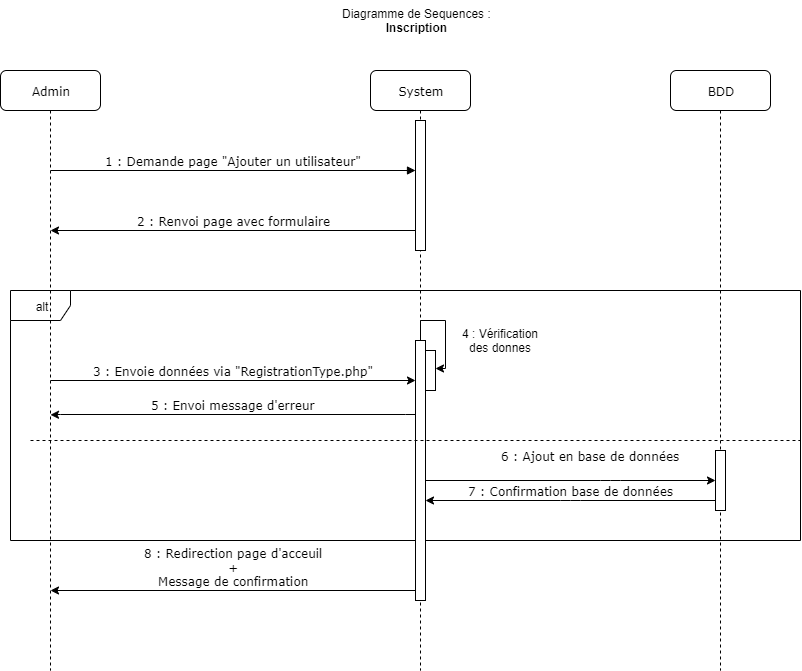

The diagram above was exported from draw.io. Its source (the exported page's mxGraphModel, read from the mxfile embedded in the PNG):
<mxGraphModel dx="1072" dy="792" grid="1" gridSize="10" guides="1" tooltips="1" connect="1" arrows="1" fold="1" page="1" pageScale="1" pageWidth="1100" pageHeight="850" background="#ffffff" math="0" shadow="0">
  <root>
    <mxCell id="0" />
    <mxCell id="1" parent="0" />
    <mxCell id="iVb1Nu-RLqh_Ps4pL5e1-4" value="alt" style="shape=umlFrame;whiteSpace=wrap;html=1;" parent="1" vertex="1">
      <mxGeometry x="110" y="300" width="790" height="250" as="geometry" />
    </mxCell>
    <mxCell id="7baba1c4bc27f4b0-2" value="System" style="shape=umlLifeline;perimeter=lifelinePerimeter;whiteSpace=wrap;html=1;container=1;collapsible=0;recursiveResize=0;outlineConnect=0;rounded=1;shadow=0;comic=0;labelBackgroundColor=none;strokeWidth=1;fontFamily=Verdana;fontSize=12;align=center;" parent="1" vertex="1">
      <mxGeometry x="470" y="80" width="100" height="600" as="geometry" />
    </mxCell>
    <mxCell id="7baba1c4bc27f4b0-10" value="" style="html=1;points=[];perimeter=orthogonalPerimeter;rounded=0;shadow=0;comic=0;labelBackgroundColor=none;strokeWidth=1;fontFamily=Verdana;fontSize=12;align=center;" parent="7baba1c4bc27f4b0-2" vertex="1">
      <mxGeometry x="45" y="50" width="10" height="130" as="geometry" />
    </mxCell>
    <mxCell id="iVb1Nu-RLqh_Ps4pL5e1-6" value="" style="html=1;points=[];perimeter=orthogonalPerimeter;rounded=0;shadow=0;comic=0;labelBackgroundColor=none;strokeWidth=1;fontFamily=Verdana;fontSize=12;align=center;" parent="7baba1c4bc27f4b0-2" vertex="1">
      <mxGeometry x="45" y="270" width="10" height="260" as="geometry" />
    </mxCell>
    <mxCell id="7baba1c4bc27f4b0-3" value="BDD" style="shape=umlLifeline;perimeter=lifelinePerimeter;whiteSpace=wrap;html=1;container=1;collapsible=0;recursiveResize=0;outlineConnect=0;rounded=1;shadow=0;comic=0;labelBackgroundColor=none;strokeWidth=1;fontFamily=Verdana;fontSize=12;align=center;" parent="1" vertex="1">
      <mxGeometry x="770" y="80" width="100" height="600" as="geometry" />
    </mxCell>
    <mxCell id="7baba1c4bc27f4b0-13" value="" style="html=1;points=[];perimeter=orthogonalPerimeter;rounded=0;shadow=0;comic=0;labelBackgroundColor=none;strokeWidth=1;fontFamily=Verdana;fontSize=12;align=center;" parent="7baba1c4bc27f4b0-3" vertex="1">
      <mxGeometry x="45" y="380" width="10" height="60" as="geometry" />
    </mxCell>
    <mxCell id="7baba1c4bc27f4b0-8" value="Admin" style="shape=umlLifeline;perimeter=lifelinePerimeter;whiteSpace=wrap;html=1;container=1;collapsible=0;recursiveResize=0;outlineConnect=0;rounded=1;shadow=0;comic=0;labelBackgroundColor=none;strokeWidth=1;fontFamily=Verdana;fontSize=12;align=center;" parent="1" vertex="1">
      <mxGeometry x="100" y="80" width="100" height="600" as="geometry" />
    </mxCell>
    <mxCell id="7baba1c4bc27f4b0-20" value="1 : Demande page &quot;Ajouter un utilisateur&quot;" style="html=1;verticalAlign=bottom;endArrow=block;labelBackgroundColor=none;fontFamily=Verdana;fontSize=12;edgeStyle=elbowEdgeStyle;elbow=vertical;" parent="1" target="7baba1c4bc27f4b0-10" edge="1">
      <mxGeometry relative="1" as="geometry">
        <mxPoint x="150" y="180" as="sourcePoint" />
        <mxPoint x="280" y="180" as="targetPoint" />
      </mxGeometry>
    </mxCell>
    <mxCell id="iVb1Nu-RLqh_Ps4pL5e1-3" value="2 : Renvoi page avec formulaire" style="html=1;verticalAlign=bottom;endArrow=none;labelBackgroundColor=none;fontFamily=Verdana;fontSize=12;edgeStyle=elbowEdgeStyle;elbow=vertical;startArrow=classic;startFill=1;endFill=0;" parent="1" edge="1">
      <mxGeometry relative="1" as="geometry">
        <mxPoint x="150" y="240" as="sourcePoint" />
        <mxPoint x="515" y="240" as="targetPoint" />
      </mxGeometry>
    </mxCell>
    <mxCell id="iVb1Nu-RLqh_Ps4pL5e1-5" value="3 : Envoie données via &quot;RegistrationType.php&quot;" style="html=1;verticalAlign=bottom;endArrow=classic;labelBackgroundColor=none;fontFamily=Verdana;fontSize=12;edgeStyle=elbowEdgeStyle;elbow=vertical;startArrow=none;startFill=0;endFill=1;" parent="1" edge="1">
      <mxGeometry relative="1" as="geometry">
        <mxPoint x="150" y="390" as="sourcePoint" />
        <mxPoint x="515" y="390" as="targetPoint" />
      </mxGeometry>
    </mxCell>
    <mxCell id="iVb1Nu-RLqh_Ps4pL5e1-10" value="5 : Envoi message d'erreur" style="html=1;verticalAlign=bottom;endArrow=none;labelBackgroundColor=none;fontFamily=Verdana;fontSize=12;edgeStyle=elbowEdgeStyle;elbow=vertical;startArrow=classic;startFill=1;endFill=0;" parent="1" edge="1">
      <mxGeometry relative="1" as="geometry">
        <mxPoint x="150" y="424.29" as="sourcePoint" />
        <mxPoint x="515" y="424.29" as="targetPoint" />
      </mxGeometry>
    </mxCell>
    <mxCell id="iVb1Nu-RLqh_Ps4pL5e1-12" value="8 : Redirection page d'acceuil&lt;br&gt;+&lt;br&gt;Message de confirmation" style="html=1;verticalAlign=bottom;endArrow=none;labelBackgroundColor=none;fontFamily=Verdana;fontSize=12;edgeStyle=elbowEdgeStyle;elbow=vertical;startArrow=classic;startFill=1;endFill=0;" parent="1" edge="1">
      <mxGeometry relative="1" as="geometry">
        <mxPoint x="150" y="600" as="sourcePoint" />
        <mxPoint x="515" y="600" as="targetPoint" />
      </mxGeometry>
    </mxCell>
    <mxCell id="iVb1Nu-RLqh_Ps4pL5e1-13" value="Diagramme de Sequences :&lt;br&gt;&lt;div style=&quot;text-align: center&quot;&gt;&lt;span&gt;&lt;b&gt;Inscription&lt;/b&gt;&lt;/span&gt;&lt;/div&gt;" style="text;html=1;" parent="1" vertex="1">
      <mxGeometry x="440" y="10" width="180" height="40" as="geometry" />
    </mxCell>
    <mxCell id="oGswtRd152JvWVccDxA1-3" value="6 : Ajout en base de données" style="html=1;verticalAlign=bottom;endArrow=classic;labelBackgroundColor=none;fontFamily=Verdana;fontSize=12;edgeStyle=elbowEdgeStyle;elbow=vertical;startArrow=none;startFill=0;endFill=1;" parent="1" source="iVb1Nu-RLqh_Ps4pL5e1-6" edge="1">
      <mxGeometry x="0.2759" y="25" relative="1" as="geometry">
        <mxPoint x="530" y="540" as="sourcePoint" />
        <mxPoint x="815" y="490" as="targetPoint" />
        <Array as="points">
          <mxPoint x="710" y="490" />
        </Array>
        <mxPoint x="-20" y="10" as="offset" />
      </mxGeometry>
    </mxCell>
    <mxCell id="oGswtRd152JvWVccDxA1-9" value="" style="html=1;points=[];perimeter=orthogonalPerimeter;rounded=0;shadow=0;comic=0;labelBackgroundColor=none;strokeWidth=1;fontFamily=Verdana;fontSize=12;align=center;" parent="1" vertex="1">
      <mxGeometry x="525" y="360" width="10" height="40" as="geometry" />
    </mxCell>
    <mxCell id="oGswtRd152JvWVccDxA1-10" style="edgeStyle=orthogonalEdgeStyle;rounded=0;orthogonalLoop=1;jettySize=auto;html=1;entryX=0.989;entryY=0.448;entryDx=0;entryDy=0;entryPerimeter=0;startArrow=none;startFill=0;endArrow=classic;endFill=1;" parent="1" source="iVb1Nu-RLqh_Ps4pL5e1-6" target="oGswtRd152JvWVccDxA1-9" edge="1">
      <mxGeometry relative="1" as="geometry">
        <Array as="points">
          <mxPoint x="520" y="330" />
          <mxPoint x="545" y="330" />
          <mxPoint x="545" y="378" />
        </Array>
      </mxGeometry>
    </mxCell>
    <mxCell id="oGswtRd152JvWVccDxA1-11" value="4 : Vérification des donnes" style="text;html=1;strokeColor=none;fillColor=none;align=center;verticalAlign=middle;whiteSpace=wrap;rounded=0;" parent="1" vertex="1">
      <mxGeometry x="550" y="330" width="100" height="40" as="geometry" />
    </mxCell>
    <mxCell id="zOOPaLSH5qBK3YTKCQxd-1" value="7 : Confirmation base de données" style="html=1;verticalAlign=bottom;endArrow=none;labelBackgroundColor=none;fontFamily=Verdana;fontSize=12;edgeStyle=elbowEdgeStyle;elbow=vertical;startArrow=classic;startFill=1;endFill=0;" parent="1" edge="1">
      <mxGeometry relative="1" as="geometry">
        <mxPoint x="525" y="510" as="sourcePoint" />
        <mxPoint x="815" y="510" as="targetPoint" />
      </mxGeometry>
    </mxCell>
    <mxCell id="fQT5JwGg6BXFdRRJ0PmC-2" value="" style="endArrow=none;dashed=1;html=1;" parent="1" edge="1">
      <mxGeometry width="50" height="50" relative="1" as="geometry">
        <mxPoint x="130" y="450" as="sourcePoint" />
        <mxPoint x="900" y="450" as="targetPoint" />
      </mxGeometry>
    </mxCell>
  </root>
</mxGraphModel>